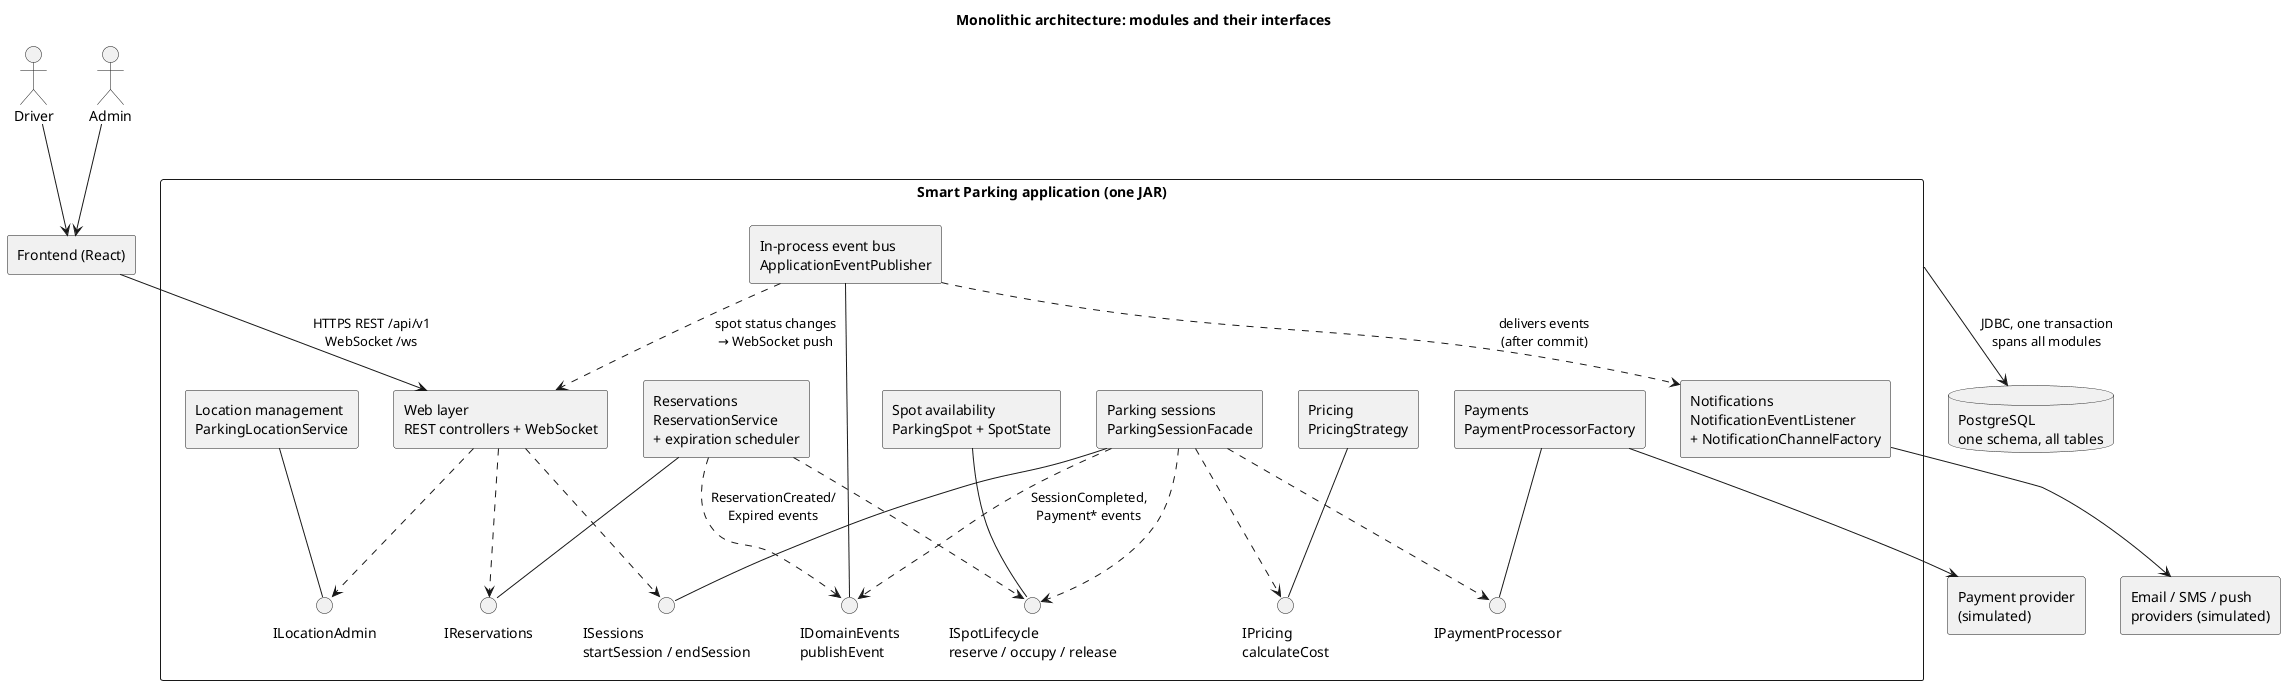

The diagram above was rendered by PlantUML. Its source (embedded in the PNG):
@startuml monolithic-component
title Monolithic architecture: modules and their interfaces

' Exercise 6. One deployable Spring Boot application; modules talk through in-process
' interfaces and Spring application events (Observer), as in the PoC.

skinparam componentStyle rectangle
skinparam shadowing false

actor Driver
actor Admin

component "Frontend (React)" as FE

component "Smart Parking application (one JAR)" as App {
  component "Web layer\nREST controllers + WebSocket" as Web
  component "Location management\nParkingLocationService" as Loc
  component "Spot availability\nParkingSpot + SpotState" as Spot
  component "Pricing\nPricingStrategy" as Pricing
  component "Reservations\nReservationService\n+ expiration scheduler" as Res
  component "Parking sessions\nParkingSessionFacade" as Sess
  component "Payments\nPaymentProcessorFactory" as Pay
  component "Notifications\nNotificationEventListener\n+ NotificationChannelFactory" as Notif
  component "In-process event bus\nApplicationEventPublisher" as Bus

  interface "ILocationAdmin" as ILoc
  interface "ISpotLifecycle\nreserve / occupy / release" as ISpot
  interface "IPricing\ncalculateCost" as IPricing
  interface "IReservations" as IRes
  interface "ISessions\nstartSession / endSession" as ISess
  interface "IPaymentProcessor" as IPay
  interface "IDomainEvents\npublishEvent" as IBus
}

database "PostgreSQL\none schema, all tables" as DB
component "Email / SMS / push\nproviders (simulated)" as Providers
component "Payment provider\n(simulated)" as PSP

Driver --> FE
Admin --> FE
FE --> Web : HTTPS REST /api/v1\nWebSocket /ws

Loc -- ILoc
Spot -- ISpot
Pricing -- IPricing
Res -- IRes
Sess -- ISess
Pay -- IPay
Bus -- IBus

Web ..> ILoc
Web ..> IRes
Web ..> ISess
Res ..> ISpot
Sess ..> ISpot
Sess ..> IPricing
Sess ..> IPay
Res ..> IBus : ReservationCreated/\nExpired events
Sess ..> IBus : SessionCompleted,\nPayment* events
Bus ..> Notif : delivers events\n(after commit)
Bus ..> Web : spot status changes\n→ WebSocket push

Pay --> PSP
Notif --> Providers
App --> DB : JDBC, one transaction\nspans all modules

@enduml